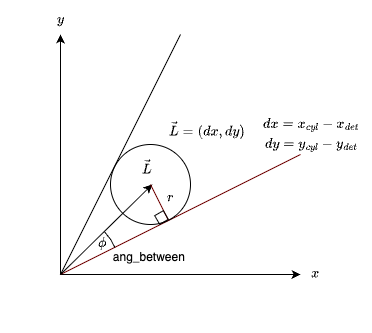

The diagram above was exported from draw.io. Its source (the exported page's mxGraphModel, read from the mxfile embedded in the PNG):
<mxGraphModel dx="189" dy="195" grid="1" gridSize="10" guides="1" tooltips="1" connect="1" arrows="1" fold="1" page="1" pageScale="1" pageWidth="827" pageHeight="1169" math="1" shadow="0">
  <root>
    <mxCell id="0" />
    <mxCell id="1" parent="0" />
    <mxCell id="2" value="" style="edgeStyle=none;orthogonalLoop=1;jettySize=auto;html=1;" parent="1" edge="1">
      <mxGeometry width="80" relative="1" as="geometry">
        <mxPoint x="80" y="280" as="sourcePoint" />
        <mxPoint x="320" y="280" as="targetPoint" />
        <Array as="points" />
      </mxGeometry>
    </mxCell>
    <mxCell id="3" value="" style="edgeStyle=none;orthogonalLoop=1;jettySize=auto;html=1;" parent="1" edge="1">
      <mxGeometry width="80" relative="1" as="geometry">
        <mxPoint x="80" y="280" as="sourcePoint" />
        <mxPoint x="80" y="40" as="targetPoint" />
        <Array as="points" />
      </mxGeometry>
    </mxCell>
    <mxCell id="4" value="" style="edgeStyle=none;orthogonalLoop=1;jettySize=auto;html=1;strokeColor=#6F0000;fillColor=#a20025;endArrow=none;endFill=0;" parent="1" edge="1">
      <mxGeometry width="80" relative="1" as="geometry">
        <mxPoint x="80" y="280" as="sourcePoint" />
        <mxPoint x="320" y="160" as="targetPoint" />
        <Array as="points" />
      </mxGeometry>
    </mxCell>
    <mxCell id="5" value="" style="edgeStyle=none;orthogonalLoop=1;jettySize=auto;html=1;strokeColor=default;fillColor=#a20025;endArrow=none;endFill=0;" parent="1" edge="1">
      <mxGeometry width="80" relative="1" as="geometry">
        <mxPoint x="80" y="280" as="sourcePoint" />
        <mxPoint x="200" y="40" as="targetPoint" />
        <Array as="points" />
      </mxGeometry>
    </mxCell>
    <mxCell id="6" value="" style="ellipse;whiteSpace=wrap;html=1;fillColor=none;" parent="1" vertex="1">
      <mxGeometry x="130" y="150" width="80" height="80" as="geometry" />
    </mxCell>
    <mxCell id="7" value="" style="edgeStyle=none;orthogonalLoop=1;jettySize=auto;html=1;" parent="1" edge="1">
      <mxGeometry width="80" relative="1" as="geometry">
        <mxPoint x="80" y="280" as="sourcePoint" />
        <mxPoint x="171.7157287525381" y="190.0042712474619" as="targetPoint" />
        <Array as="points" />
      </mxGeometry>
    </mxCell>
    <mxCell id="8" value="" style="edgeStyle=none;orthogonalLoop=1;jettySize=auto;html=1;strokeColor=#6F0000;fillColor=#a20025;endArrow=none;endFill=0;exitX=0.725;exitY=0.95;exitDx=0;exitDy=0;exitPerimeter=0;" parent="1" source="6" edge="1">
      <mxGeometry width="80" relative="1" as="geometry">
        <mxPoint x="90" y="290" as="sourcePoint" />
        <mxPoint x="170" y="190" as="targetPoint" />
        <Array as="points" />
      </mxGeometry>
    </mxCell>
    <mxCell id="9" value="" style="whiteSpace=wrap;html=1;fillColor=none;rotation=-30;" parent="1" vertex="1">
      <mxGeometry x="176" y="218" width="10" height="10" as="geometry" />
    </mxCell>
    <mxCell id="10" value="$$r$$" style="text;strokeColor=none;align=center;fillColor=none;html=1;verticalAlign=middle;whiteSpace=wrap;rounded=0;" parent="1" vertex="1">
      <mxGeometry x="175" y="188" width="30" height="30" as="geometry" />
    </mxCell>
    <mxCell id="18" value="$$\phi$$" style="text;strokeColor=none;align=center;fillColor=none;html=1;verticalAlign=middle;whiteSpace=wrap;rounded=0;" parent="1" vertex="1">
      <mxGeometry x="107" y="234" width="30" height="30" as="geometry" />
    </mxCell>
    <mxCell id="19" value="" style="verticalLabelPosition=bottom;verticalAlign=top;html=1;shape=mxgraph.basic.arc;startAngle=0.13089193443517072;endAngle=0.1829766585270337;" parent="1" vertex="1">
      <mxGeometry x="20" y="218" width="120" height="120" as="geometry" />
    </mxCell>
    <mxCell id="21" value="$$x$$" style="text;strokeColor=none;align=center;fillColor=none;html=1;verticalAlign=middle;whiteSpace=wrap;rounded=0;" parent="1" vertex="1">
      <mxGeometry x="290" y="264" width="90" height="30" as="geometry" />
    </mxCell>
    <mxCell id="22" value="$$y$$" style="text;strokeColor=none;align=center;fillColor=none;html=1;verticalAlign=middle;whiteSpace=wrap;rounded=0;" parent="1" vertex="1">
      <mxGeometry x="35" y="10" width="90" height="30" as="geometry" />
    </mxCell>
    <mxCell id="23" value="$$\vec{L}$$" style="text;strokeColor=none;align=center;fillColor=none;html=1;verticalAlign=middle;whiteSpace=wrap;rounded=0;" parent="1" vertex="1">
      <mxGeometry x="137" y="158" width="60" height="30" as="geometry" />
    </mxCell>
    <mxCell id="24" value="$$\vec{L}=(dx,dy)$$" style="text;strokeColor=none;align=center;fillColor=none;html=1;verticalAlign=middle;whiteSpace=wrap;rounded=0;" parent="1" vertex="1">
      <mxGeometry x="197" y="120" width="60" height="30" as="geometry" />
    </mxCell>
    <mxCell id="26" value="$$dx=x_{cyl}-x_{det}$$" style="text;strokeColor=none;align=center;fillColor=none;html=1;verticalAlign=middle;whiteSpace=wrap;rounded=0;" parent="1" vertex="1">
      <mxGeometry x="271" y="120" width="120" height="20" as="geometry" />
    </mxCell>
    <mxCell id="27" value="$$dy=y_{cyl}-y_{det}$$" style="text;strokeColor=none;align=center;fillColor=none;html=1;verticalAlign=middle;whiteSpace=wrap;rounded=0;" parent="1" vertex="1">
      <mxGeometry x="271" y="140" width="120" height="20" as="geometry" />
    </mxCell>
    <mxCell id="28" value="ang_between&amp;nbsp;" style="text;html=1;align=center;verticalAlign=middle;resizable=0;points=[];autosize=1;strokeColor=none;fillColor=none;" vertex="1" parent="1">
      <mxGeometry x="120" y="248" width="100" height="30" as="geometry" />
    </mxCell>
  </root>
</mxGraphModel>